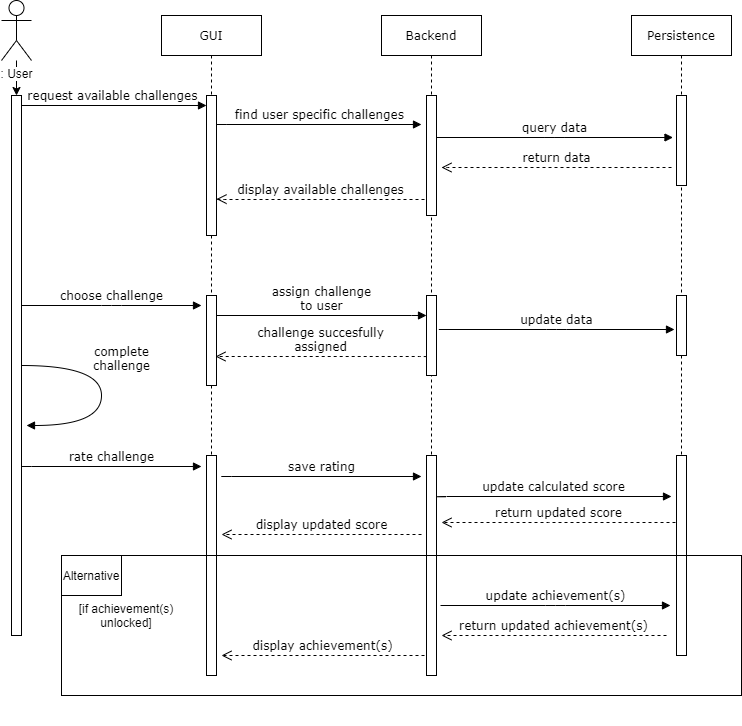

The diagram above was exported from draw.io. Its source (the exported page's mxGraphModel, read from the mxfile embedded in the PNG):
<mxGraphModel dx="1422" dy="713" grid="1" gridSize="10" guides="1" tooltips="1" connect="1" arrows="1" fold="1" page="1" pageScale="1" pageWidth="1100" pageHeight="850" background="#ffffff" math="0" shadow="0">
  <root>
    <mxCell id="0" />
    <mxCell id="1" parent="0" />
    <mxCell id="7baba1c4bc27f4b0-2" value="Backend" style="shape=umlLifeline;perimeter=lifelinePerimeter;whiteSpace=wrap;html=1;container=1;collapsible=0;recursiveResize=0;outlineConnect=0;rounded=0;shadow=0;comic=0;labelBackgroundColor=none;strokeWidth=1;fontFamily=Verdana;fontSize=12;align=center;" parent="1" vertex="1">
      <mxGeometry x="410" y="80" width="100" height="660" as="geometry" />
    </mxCell>
    <mxCell id="7baba1c4bc27f4b0-10" value="" style="html=1;points=[];perimeter=orthogonalPerimeter;rounded=0;shadow=0;comic=0;labelBackgroundColor=none;strokeWidth=1;fontFamily=Verdana;fontSize=12;align=center;" parent="7baba1c4bc27f4b0-2" vertex="1">
      <mxGeometry x="45" y="280" width="10" height="80" as="geometry" />
    </mxCell>
    <mxCell id="9LKHW1i2PGV0AgXDFmlC-12" value="" style="html=1;points=[];perimeter=orthogonalPerimeter;rounded=0;shadow=0;comic=0;labelBackgroundColor=none;strokeWidth=1;fontFamily=Verdana;fontSize=12;align=center;" parent="7baba1c4bc27f4b0-2" vertex="1">
      <mxGeometry x="45" y="440" width="10" height="220" as="geometry" />
    </mxCell>
    <mxCell id="9LKHW1i2PGV0AgXDFmlC-32" value="" style="html=1;points=[];perimeter=orthogonalPerimeter;rounded=0;shadow=0;comic=0;labelBackgroundColor=none;strokeWidth=1;fontFamily=Verdana;fontSize=12;align=center;" parent="7baba1c4bc27f4b0-2" vertex="1">
      <mxGeometry x="45" y="80" width="10" height="120" as="geometry" />
    </mxCell>
    <mxCell id="7baba1c4bc27f4b0-3" value="Persistence" style="shape=umlLifeline;perimeter=lifelinePerimeter;whiteSpace=wrap;html=1;container=1;collapsible=0;recursiveResize=0;outlineConnect=0;rounded=0;shadow=0;comic=0;labelBackgroundColor=none;strokeWidth=1;fontFamily=Verdana;fontSize=12;align=center;" parent="1" vertex="1">
      <mxGeometry x="660" y="80" width="100" height="640" as="geometry" />
    </mxCell>
    <mxCell id="7baba1c4bc27f4b0-13" value="" style="html=1;points=[];perimeter=orthogonalPerimeter;rounded=0;shadow=0;comic=0;labelBackgroundColor=none;strokeWidth=1;fontFamily=Verdana;fontSize=12;align=center;" parent="7baba1c4bc27f4b0-3" vertex="1">
      <mxGeometry x="45" y="280" width="10" height="60" as="geometry" />
    </mxCell>
    <mxCell id="9LKHW1i2PGV0AgXDFmlC-36" value="" style="html=1;points=[];perimeter=orthogonalPerimeter;rounded=0;shadow=0;comic=0;labelBackgroundColor=none;strokeWidth=1;fontFamily=Verdana;fontSize=12;align=center;" parent="7baba1c4bc27f4b0-3" vertex="1">
      <mxGeometry x="45" y="80" width="10" height="90" as="geometry" />
    </mxCell>
    <mxCell id="9LKHW1i2PGV0AgXDFmlC-41" value="" style="html=1;points=[];perimeter=orthogonalPerimeter;rounded=0;shadow=0;comic=0;labelBackgroundColor=none;strokeWidth=1;fontFamily=Verdana;fontSize=12;align=center;" parent="7baba1c4bc27f4b0-3" vertex="1">
      <mxGeometry x="45" y="440" width="10" height="200" as="geometry" />
    </mxCell>
    <mxCell id="7baba1c4bc27f4b0-8" value="GUI" style="shape=umlLifeline;perimeter=lifelinePerimeter;whiteSpace=wrap;html=1;container=1;collapsible=0;recursiveResize=0;outlineConnect=0;rounded=0;shadow=0;comic=0;labelBackgroundColor=none;strokeWidth=1;fontFamily=Verdana;fontSize=12;align=center;" parent="1" vertex="1">
      <mxGeometry x="190" y="80" width="100" height="660" as="geometry" />
    </mxCell>
    <mxCell id="7baba1c4bc27f4b0-9" value="" style="html=1;points=[];perimeter=orthogonalPerimeter;rounded=0;shadow=0;comic=0;labelBackgroundColor=none;strokeWidth=1;fontFamily=Verdana;fontSize=12;align=center;" parent="7baba1c4bc27f4b0-8" vertex="1">
      <mxGeometry x="45" y="280" width="10" height="90" as="geometry" />
    </mxCell>
    <mxCell id="9LKHW1i2PGV0AgXDFmlC-10" value="" style="html=1;points=[];perimeter=orthogonalPerimeter;rounded=0;shadow=0;comic=0;labelBackgroundColor=none;strokeWidth=1;fontFamily=Verdana;fontSize=12;align=center;" parent="7baba1c4bc27f4b0-8" vertex="1">
      <mxGeometry x="45" y="440" width="10" height="220" as="geometry" />
    </mxCell>
    <mxCell id="9LKHW1i2PGV0AgXDFmlC-33" value="" style="html=1;points=[];perimeter=orthogonalPerimeter;rounded=0;shadow=0;comic=0;labelBackgroundColor=none;strokeWidth=1;fontFamily=Verdana;fontSize=12;align=center;" parent="7baba1c4bc27f4b0-8" vertex="1">
      <mxGeometry x="45" y="80" width="10" height="140" as="geometry" />
    </mxCell>
    <mxCell id="7baba1c4bc27f4b0-11" value="assign challenge&lt;br&gt;to user" style="html=1;verticalAlign=bottom;endArrow=block;labelBackgroundColor=none;fontFamily=Verdana;fontSize=12;edgeStyle=elbowEdgeStyle;elbow=vertical;" parent="1" source="7baba1c4bc27f4b0-9" target="7baba1c4bc27f4b0-10" edge="1">
      <mxGeometry relative="1" as="geometry">
        <mxPoint x="310" y="380" as="sourcePoint" />
        <mxPoint x="450" y="380" as="targetPoint" />
        <Array as="points">
          <mxPoint x="450" y="380" />
          <mxPoint x="280" y="380" />
        </Array>
      </mxGeometry>
    </mxCell>
    <mxCell id="QJVsjj8jakaSuaCB-ZN6-1" value="" style="edgeStyle=orthogonalEdgeStyle;rounded=0;orthogonalLoop=1;jettySize=auto;html=1;" parent="1" source="9LKHW1i2PGV0AgXDFmlC-1" target="9LKHW1i2PGV0AgXDFmlC-2" edge="1">
      <mxGeometry relative="1" as="geometry" />
    </mxCell>
    <mxCell id="9LKHW1i2PGV0AgXDFmlC-1" value=": User" style="shape=umlActor;verticalLabelPosition=bottom;labelBackgroundColor=#ffffff;verticalAlign=top;html=1;outlineConnect=0;" parent="1" vertex="1">
      <mxGeometry x="30" y="65" width="30" height="60" as="geometry" />
    </mxCell>
    <mxCell id="9LKHW1i2PGV0AgXDFmlC-2" value="" style="html=1;points=[];perimeter=orthogonalPerimeter;rounded=0;shadow=0;comic=0;labelBackgroundColor=none;strokeWidth=1;fontFamily=Verdana;fontSize=12;align=center;" parent="1" vertex="1">
      <mxGeometry x="40" y="160" width="10" height="540" as="geometry" />
    </mxCell>
    <mxCell id="9LKHW1i2PGV0AgXDFmlC-3" value="choose challenge" style="html=1;verticalAlign=bottom;endArrow=block;labelBackgroundColor=none;fontFamily=Verdana;fontSize=12;edgeStyle=elbowEdgeStyle;elbow=vertical;" parent="1" edge="1">
      <mxGeometry relative="1" as="geometry">
        <mxPoint x="50" y="370" as="sourcePoint" />
        <mxPoint x="230" y="370" as="targetPoint" />
      </mxGeometry>
    </mxCell>
    <mxCell id="9LKHW1i2PGV0AgXDFmlC-7" value="challenge succesfully&lt;br&gt;assigned" style="html=1;verticalAlign=bottom;endArrow=open;dashed=1;endSize=8;labelBackgroundColor=none;fontFamily=Verdana;fontSize=12;edgeStyle=elbowEdgeStyle;elbow=vertical;exitX=0;exitY=0.767;exitDx=0;exitDy=0;exitPerimeter=0;" parent="1" source="7baba1c4bc27f4b0-10" edge="1">
      <mxGeometry relative="1" as="geometry">
        <mxPoint x="244" y="421" as="targetPoint" />
        <Array as="points" />
        <mxPoint x="447" y="421" as="sourcePoint" />
      </mxGeometry>
    </mxCell>
    <mxCell id="9LKHW1i2PGV0AgXDFmlC-8" value="complete&lt;br&gt;challenge" style="html=1;verticalAlign=bottom;endArrow=block;labelBackgroundColor=none;fontFamily=Verdana;fontSize=12;elbow=vertical;edgeStyle=orthogonalEdgeStyle;curved=1;exitX=1.038;exitY=0.345;exitPerimeter=0;" parent="1" edge="1">
      <mxGeometry x="-0.2558" y="-22" relative="1" as="geometry">
        <mxPoint x="50.000000000000114" y="429.9999999999999" as="sourcePoint" />
        <mxPoint x="55" y="490" as="targetPoint" />
        <Array as="points">
          <mxPoint x="130" y="430" />
          <mxPoint x="130" y="490" />
        </Array>
        <mxPoint x="42" y="10" as="offset" />
      </mxGeometry>
    </mxCell>
    <mxCell id="9LKHW1i2PGV0AgXDFmlC-9" value="rate challenge" style="html=1;verticalAlign=bottom;endArrow=block;labelBackgroundColor=none;fontFamily=Verdana;fontSize=12;edgeStyle=elbowEdgeStyle;elbow=vertical;" parent="1" edge="1">
      <mxGeometry relative="1" as="geometry">
        <mxPoint x="50" y="530.5" as="sourcePoint" />
        <mxPoint x="230" y="531" as="targetPoint" />
      </mxGeometry>
    </mxCell>
    <mxCell id="9LKHW1i2PGV0AgXDFmlC-11" value="save rating" style="html=1;verticalAlign=bottom;endArrow=block;labelBackgroundColor=none;fontFamily=Verdana;fontSize=12;edgeStyle=elbowEdgeStyle;elbow=vertical;" parent="1" edge="1">
      <mxGeometry relative="1" as="geometry">
        <mxPoint x="250" y="540.5" as="sourcePoint" />
        <mxPoint x="450" y="541" as="targetPoint" />
      </mxGeometry>
    </mxCell>
    <mxCell id="9LKHW1i2PGV0AgXDFmlC-15" value="" style="group;container=1;" parent="1" vertex="1" connectable="0">
      <mxGeometry x="160" y="470" width="610" height="320" as="geometry">
        <mxRectangle x="160" y="470" width="50" height="40" as="alternateBounds" />
      </mxGeometry>
    </mxCell>
    <mxCell id="9LKHW1i2PGV0AgXDFmlC-13" value="" style="rounded=0;whiteSpace=wrap;html=1;fillColor=none;" parent="9LKHW1i2PGV0AgXDFmlC-15" vertex="1">
      <mxGeometry x="-70" y="150" width="680" height="140" as="geometry" />
    </mxCell>
    <mxCell id="9LKHW1i2PGV0AgXDFmlC-17" value="display achievement(s)" style="html=1;verticalAlign=bottom;endArrow=open;dashed=1;endSize=8;labelBackgroundColor=none;fontFamily=Verdana;fontSize=12;edgeStyle=elbowEdgeStyle;elbow=vertical;" parent="9LKHW1i2PGV0AgXDFmlC-15" edge="1">
      <mxGeometry relative="1" as="geometry">
        <mxPoint x="90" y="250" as="targetPoint" />
        <Array as="points" />
        <mxPoint x="293" y="250" as="sourcePoint" />
      </mxGeometry>
    </mxCell>
    <mxCell id="9LKHW1i2PGV0AgXDFmlC-40" value="update calculated score" style="html=1;verticalAlign=bottom;endArrow=block;labelBackgroundColor=none;fontFamily=Verdana;fontSize=12;edgeStyle=elbowEdgeStyle;elbow=vertical;exitX=1.5;exitY=0.182;exitDx=0;exitDy=0;exitPerimeter=0;" parent="9LKHW1i2PGV0AgXDFmlC-15" edge="1">
      <mxGeometry relative="1" as="geometry">
        <mxPoint x="305" y="90.03999999999996" as="sourcePoint" />
        <mxPoint x="540" y="91" as="targetPoint" />
        <mxPoint as="offset" />
      </mxGeometry>
    </mxCell>
    <mxCell id="9LKHW1i2PGV0AgXDFmlC-42" value="return updated score" style="html=1;verticalAlign=bottom;endArrow=open;dashed=1;endSize=8;labelBackgroundColor=none;fontFamily=Verdana;fontSize=12;edgeStyle=elbowEdgeStyle;elbow=vertical;" parent="9LKHW1i2PGV0AgXDFmlC-15" edge="1">
      <mxGeometry relative="1" as="geometry">
        <mxPoint x="310" y="117" as="targetPoint" />
        <Array as="points" />
        <mxPoint x="544" y="117" as="sourcePoint" />
      </mxGeometry>
    </mxCell>
    <mxCell id="9LKHW1i2PGV0AgXDFmlC-43" value="update achievement(s)" style="html=1;verticalAlign=bottom;endArrow=block;labelBackgroundColor=none;fontFamily=Verdana;fontSize=12;edgeStyle=elbowEdgeStyle;elbow=vertical;" parent="9LKHW1i2PGV0AgXDFmlC-15" edge="1">
      <mxGeometry relative="1" as="geometry">
        <mxPoint x="309" y="200" as="sourcePoint" />
        <mxPoint x="539" y="200" as="targetPoint" />
        <mxPoint as="offset" />
      </mxGeometry>
    </mxCell>
    <mxCell id="9LKHW1i2PGV0AgXDFmlC-44" value="return updated achievement(s)" style="html=1;verticalAlign=bottom;endArrow=open;dashed=1;endSize=8;labelBackgroundColor=none;fontFamily=Verdana;fontSize=12;edgeStyle=elbowEdgeStyle;elbow=vertical;jumpSize=6;" parent="9LKHW1i2PGV0AgXDFmlC-15" edge="1">
      <mxGeometry relative="1" as="geometry">
        <mxPoint x="310" y="230" as="targetPoint" />
        <Array as="points" />
        <mxPoint x="535" y="230" as="sourcePoint" />
      </mxGeometry>
    </mxCell>
    <mxCell id="9LKHW1i2PGV0AgXDFmlC-16" value="display updated score" style="html=1;verticalAlign=bottom;endArrow=open;dashed=1;endSize=8;labelBackgroundColor=none;fontFamily=Verdana;fontSize=12;edgeStyle=elbowEdgeStyle;elbow=vertical;" parent="1" edge="1">
      <mxGeometry relative="1" as="geometry">
        <mxPoint x="250" y="599" as="targetPoint" />
        <Array as="points" />
        <mxPoint x="450" y="599" as="sourcePoint" />
      </mxGeometry>
    </mxCell>
    <mxCell id="9LKHW1i2PGV0AgXDFmlC-14" value="Alternative" style="rounded=0;whiteSpace=wrap;html=1;fillColor=none;" parent="1" vertex="1">
      <mxGeometry x="90" y="620" width="60" height="40" as="geometry" />
    </mxCell>
    <mxCell id="9LKHW1i2PGV0AgXDFmlC-18" value="[if achievement(s)&lt;br&gt;unlocked]" style="text;html=1;strokeColor=none;fillColor=none;align=center;verticalAlign=middle;whiteSpace=wrap;rounded=0;" parent="1" vertex="1">
      <mxGeometry x="70" y="670" width="170" height="20" as="geometry" />
    </mxCell>
    <mxCell id="9LKHW1i2PGV0AgXDFmlC-29" value="request available challenges&amp;nbsp;" style="html=1;verticalAlign=bottom;endArrow=block;labelBackgroundColor=none;fontFamily=Verdana;fontSize=12;edgeStyle=elbowEdgeStyle;elbow=vertical;" parent="1" target="9LKHW1i2PGV0AgXDFmlC-33" edge="1">
      <mxGeometry relative="1" as="geometry">
        <mxPoint x="50" y="170" as="sourcePoint" />
        <mxPoint x="230" y="170" as="targetPoint" />
      </mxGeometry>
    </mxCell>
    <mxCell id="9LKHW1i2PGV0AgXDFmlC-30" value="find user specific challenges" style="html=1;verticalAlign=bottom;endArrow=block;labelBackgroundColor=none;fontFamily=Verdana;fontSize=12;edgeStyle=elbowEdgeStyle;elbow=vertical;exitX=0.967;exitY=0.207;exitDx=0;exitDy=0;exitPerimeter=0;" parent="1" source="9LKHW1i2PGV0AgXDFmlC-33" edge="1">
      <mxGeometry relative="1" as="geometry">
        <mxPoint x="250" y="190" as="sourcePoint" />
        <mxPoint x="450" y="189" as="targetPoint" />
        <mxPoint as="offset" />
      </mxGeometry>
    </mxCell>
    <mxCell id="9LKHW1i2PGV0AgXDFmlC-31" value="display available challenges" style="html=1;verticalAlign=bottom;endArrow=open;dashed=1;endSize=8;labelBackgroundColor=none;fontFamily=Verdana;fontSize=12;edgeStyle=elbowEdgeStyle;elbow=vertical;entryX=0.9;entryY=0.74;entryDx=0;entryDy=0;entryPerimeter=0;" parent="1" edge="1">
      <mxGeometry relative="1" as="geometry">
        <mxPoint x="245" y="263.5999999999999" as="targetPoint" />
        <Array as="points" />
        <mxPoint x="453" y="264" as="sourcePoint" />
      </mxGeometry>
    </mxCell>
    <mxCell id="9LKHW1i2PGV0AgXDFmlC-34" value="query data" style="html=1;verticalAlign=bottom;endArrow=block;labelBackgroundColor=none;fontFamily=Verdana;fontSize=12;edgeStyle=elbowEdgeStyle;elbow=vertical;exitX=1.033;exitY=0.35;exitDx=0;exitDy=0;exitPerimeter=0;" parent="1" source="9LKHW1i2PGV0AgXDFmlC-32" edge="1">
      <mxGeometry relative="1" as="geometry">
        <mxPoint x="472" y="202" as="sourcePoint" />
        <mxPoint x="701.5" y="202" as="targetPoint" />
        <mxPoint as="offset" />
      </mxGeometry>
    </mxCell>
    <mxCell id="9LKHW1i2PGV0AgXDFmlC-35" value="return data" style="html=1;verticalAlign=bottom;endArrow=open;dashed=1;endSize=8;labelBackgroundColor=none;fontFamily=Verdana;fontSize=12;edgeStyle=elbowEdgeStyle;elbow=vertical;entryX=0.5;entryY=0.6;entryDx=0;entryDy=0;entryPerimeter=0;" parent="1" edge="1">
      <mxGeometry relative="1" as="geometry">
        <mxPoint x="470" y="232.0000000000001" as="targetPoint" />
        <Array as="points" />
        <mxPoint x="700" y="232" as="sourcePoint" />
      </mxGeometry>
    </mxCell>
    <mxCell id="9LKHW1i2PGV0AgXDFmlC-38" value="update data" style="html=1;verticalAlign=bottom;endArrow=block;labelBackgroundColor=none;fontFamily=Verdana;fontSize=12;edgeStyle=elbowEdgeStyle;elbow=vertical;exitX=0.933;exitY=0.425;exitDx=0;exitDy=0;exitPerimeter=0;" parent="1" edge="1">
      <mxGeometry relative="1" as="geometry">
        <mxPoint x="467.3299999999999" y="394" as="sourcePoint" />
        <mxPoint x="703" y="394" as="targetPoint" />
        <mxPoint as="offset" />
      </mxGeometry>
    </mxCell>
  </root>
</mxGraphModel>